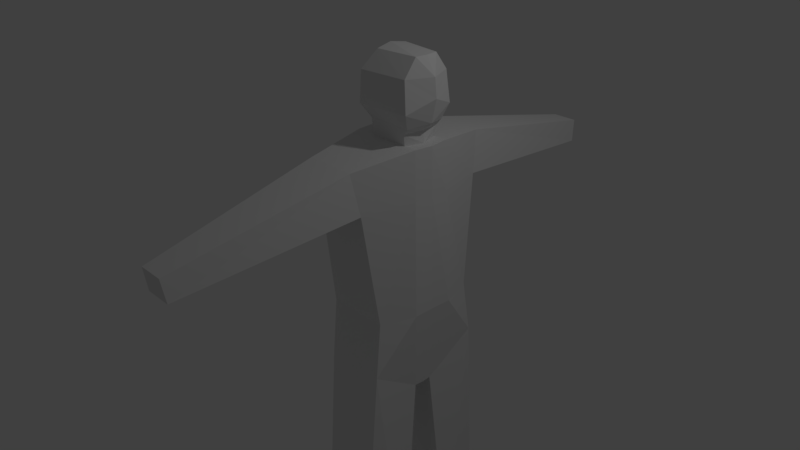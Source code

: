 # Source: Infantry2.blend  (saved by Blender 2.79.0; exported with 4.5.12 LTS)
import bpy
from mathutils import Matrix  # noqa: F401  (used for matrix-valued properties, if any)

bpy.ops.wm.read_factory_settings(use_empty=True)
scene = bpy.context.scene
scene.name = 'Scene'

# ---- collections
col_collection_1 = bpy.data.collections.new('Collection 1'); scene.collection.children.link(col_collection_1)

# ---- world
world_world = bpy.data.worlds.new('World'); scene.world = world_world
world_world.color = (0.05088, 0.05088, 0.05088)
world_world.use_sun_shadow = False
world_world.sun_shadow_jitter_overblur = 0.0
world_world.cycles.sampling_method = 'MANUAL'

# ---- cameras
cam_camera = bpy.data.cameras.new('Camera')
cam_camera.clip_end = 100.0
cam_camera.lens = 35.0
cam_camera.sensor_width = 32.0
cam_camera.sensor_height = 18.0
cam_camera.ortho_scale = 7.314
cam_camera.dof.focus_distance = 0.0

# ---- lights
light_lamp = bpy.data.lights.new('Lamp', 'POINT')
light_lamp.transmission_factor = 0.0
light_lamp.cutoff_distance = 30.0
light_lamp.energy = 100.0
light_lamp.shadow_buffer_clip_start = 1.001
light_lamp.shadow_soft_size = 0.1
light_lamp.shadow_maximum_resolution = 0.006
light_lamp.use_absolute_resolution = True

# ---- meshes
me_cube_001 = bpy.data.meshes.new('Cube.001')
me_cube_001.from_pydata([(0.2276, 0.8117, -1.008), (0.1943, 1.0, 1.67), (1.033, 0.8117, -1.008), (0.8533, 1.0, 1.67), (0.1801, 0.0, -1.299), (0.104, 0.0, 1.794), (1.0, 0.0, -1.473), (1.101, 0.0, 1.794), (0.1943, 0.7187, -0.2995), (1.0, 0.7187, -0.2995), (1.152, 0.0, -0.2995), (0.2203, 0.0, -0.2995), (0.1248, 0.2303, 1.794), (1.0, 0.1243, -1.464), (0.1943, 0.2303, -1.28), (1.068, 0.2303, 1.794), (1.158, 0.2782, -0.2995), (0.2239, 0.1777, -0.2995), (0.8957, 0.2303, 1.794), (0.9741, 0.0, 1.794), (0.3623, 0.0, 1.794), (0.3831, 0.2303, 1.794), (0.9724, 0.2672, 2.015), (1.087, 0.0, 2.055), (0.3286, 0.0, 2.116), (0.3931, 0.2672, 2.015), (1.028, 0.343, 2.204), (1.153, 0.0, 2.351), (0.2798, 0.0, 2.231), (0.3491, 0.4004, 2.204), (0.9854, 0.3184, 2.59), (1.128, 0.0, 2.59), (0.2798, 0.0, 2.616), (0.3491, 0.3759, 2.59), (0.9854, 0.1545, 2.81), (1.002, 0.0, 2.81), (0.4232, 0.0, 2.846), (0.4439, 0.212, 2.81), (1.0, 1.047, -4.389), (0.1943, 1.0, -4.389), (1.107, 0.4185, -4.52), (0.3016, 0.5295, -4.493), (0.9519, 1.06, -4.795), (0.1943, 1.0, -4.776), (1.107, 0.4185, -4.907), (0.3016, 0.5295, -4.881), (1.983, 0.6706, -4.449), (1.9, 1.017, -4.414), (1.992, 0.6371, -4.808), (1.912, 1.168, -4.776), (0.2139, 0.9073, 1.145), (0.9161, 0.9073, 1.145), (1.116, 0.0, 1.177), (0.1383, 0.0, 1.177), (1.095, 0.2445, 1.177), (0.154, 0.2148, 1.177), (0.3635, 3.243, 1.202), (0.6948, 3.243, 1.202), (0.3635, 3.202, 0.9103), (0.7166, 3.202, 0.9103), (0.3894, 0.2535, 1.932), (0.9066, 0.2535, 1.932), (0.9513, 0.0, 1.94), (0.3412, 0.0, 1.996)], [], [(55, 12, 1, 50), (50, 1, 56, 58), (7, 15, 18, 19), (14, 13, 6, 4), (54, 15, 7, 52), (13, 16, 10, 6), (0, 8, 9, 2), (14, 17, 8, 0), (4, 11, 17, 14), (2, 9, 16, 13), (51, 3, 15, 54), (2, 13, 40, 38), (3, 1, 12, 15), (53, 5, 12, 55), (61, 60, 25, 22), (15, 12, 21, 18), (5, 7, 19, 20), (12, 5, 20, 21), (24, 23, 27, 28), (63, 62, 23, 24), (60, 63, 24, 25), (62, 61, 22, 23), (29, 28, 32, 33), (25, 24, 28, 29), (23, 22, 26, 27), (22, 25, 29, 26), (30, 33, 37, 34), (27, 26, 30, 31), (26, 29, 33, 30), (28, 27, 31, 32), (34, 37, 36, 35), (32, 31, 35, 36), (33, 32, 36, 37), (31, 30, 34, 35), (41, 39, 43, 45), (14, 0, 39, 41), (13, 14, 41, 40), (0, 2, 38, 39), (43, 42, 44, 45), (39, 38, 42, 43), (40, 41, 45, 44), (44, 42, 49, 48), (47, 46, 48, 49), (42, 38, 47, 49), (38, 40, 46, 47), (40, 44, 48, 46), (11, 53, 55, 17), (9, 51, 54, 16), (16, 54, 52, 10), (8, 50, 51, 9), (17, 55, 50, 8), (58, 56, 57, 59), (51, 50, 58, 59), (1, 3, 57, 56), (3, 51, 59, 57), (19, 18, 61, 62), (21, 20, 63, 60), (20, 19, 62, 63), (18, 21, 60, 61)])
me_cube_001.use_remesh_preserve_volume = False
me_cube_001.use_remesh_preserve_attributes = False
me_cube_001.use_mirror_vertex_groups = False
me_cube_001.update()

# ---- objects
ob_cube = bpy.data.objects.new('Cube', me_cube_001)
ob_lamp = bpy.data.objects.new('Lamp', light_lamp)
ob_camera = bpy.data.objects.new('Camera', cam_camera)

# ---- transforms, parenting, visibility, modifiers, constraints
ob_cube.location = (0.0, 0.0, 0.0)
ob_cube.lineart.crease_threshold = 0.0
_m = ob_cube.modifiers.new('Mirror', 'MIRROR')
_m.use_axis = (False, True, False)
ob_lamp.location = (4.076, 1.005, 5.904)
ob_lamp.rotation_euler = (0.6503, 0.05522, 1.866)
ob_lamp.lock_rotations_4d = False
ob_lamp.empty_display_type = 'ARROWS'
ob_lamp.color = (0.0, 0.0, 0.0, 0.0)
ob_lamp.lineart.crease_threshold = 0.0
ob_camera.location = (7.481, -6.508, 5.344)
ob_camera.rotation_euler = (1.109, 0.0, 0.8149)
ob_camera.lock_rotations_4d = False
ob_camera.empty_display_type = 'ARROWS'
ob_camera.color = (0.0, 0.0, 0.0, 0.0)
ob_camera.display_type = 'WIRE'
ob_camera.lineart.crease_threshold = 0.0

# ---- collection membership
col_collection_1.objects.link(ob_cube)
col_collection_1.objects.link(ob_lamp)
col_collection_1.objects.link(ob_camera)

# ---- scene / render settings (as saved in the file)
scene.camera = ob_camera
scene.frame_start = 1; scene.frame_end = 250; scene.frame_set(1)
scene.render.engine = 'CYCLES'
scene.render.resolution_percentage = 50
scene.render.dither_intensity = 0.0
scene.cycles.use_denoising = False
scene.cycles.samples = 128
scene.cycles.sampling_pattern = 'TABULATED_SOBOL'
scene.cycles.use_adaptive_sampling = False
scene.cycles.use_light_tree = False
scene.cycles.blur_glossy = 0.0
scene.cycles.sample_clamp_indirect = 0.0
scene.view_settings.view_transform = 'Standard'
bpy.context.view_layer.update()
